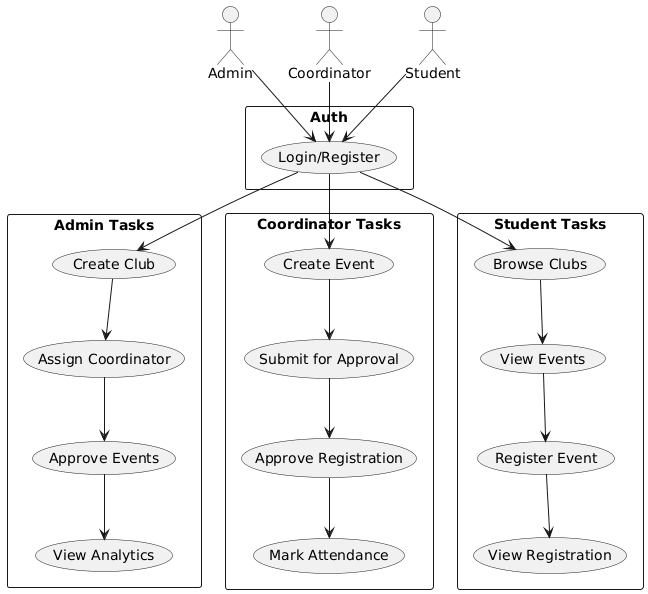

The diagram above was rendered by PlantUML. Its source (embedded in the PNG):
@startuml
skinparam backgroundColor #FFFFFF

actor Admin
actor Coordinator
actor Student

rectangle "Auth" {
  usecase (Login/Register) as UC1
}

rectangle "Admin Tasks" {
  usecase (Create Club) as UC2
  usecase (Assign Coordinator) as UC3
  usecase (Approve Events) as UC4
  usecase (View Analytics) as UC5
}

rectangle "Coordinator Tasks" {
  usecase (Create Event) as UC6
  usecase (Submit for Approval) as UC7
  usecase (Approve Registration) as UC8
  usecase (Mark Attendance) as UC9
}

rectangle "Student Tasks" {
  usecase (Browse Clubs) as UC10
  usecase (View Events) as UC11
  usecase (Register Event) as UC12
  usecase (View Registration) as UC13
}

Admin --> UC1
Coordinator --> UC1
Student --> UC1

UC1 --> UC2
UC1 --> UC6
UC1 --> UC10

UC2 --> UC3
UC3 --> UC4
UC4 --> UC5

UC6 --> UC7
UC7 --> UC8
UC8 --> UC9

UC10 --> UC11
UC11 --> UC12
UC12 --> UC13
@enduml